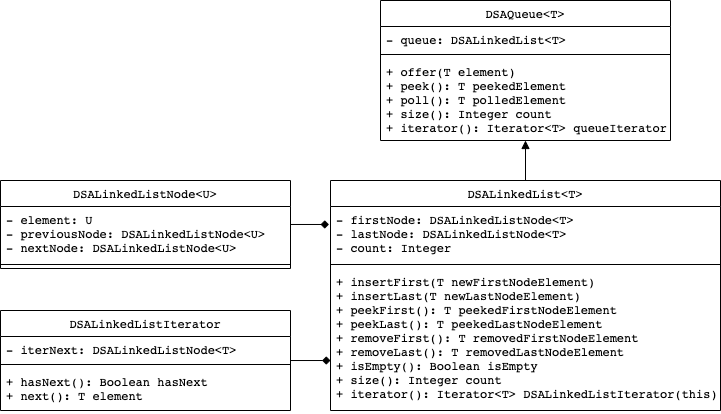

The diagram above was exported from draw.io. Its source (the exported page's mxGraphModel, read from the mxfile embedded in the PNG):
<mxGraphModel dx="1378" dy="860" grid="1" gridSize="10" guides="1" tooltips="1" connect="1" arrows="1" fold="1" page="1" pageScale="1" pageWidth="800" pageHeight="800" math="0" shadow="0">
  <root>
    <mxCell id="0" />
    <mxCell id="1" parent="0" />
    <mxCell id="24" style="edgeStyle=orthogonalEdgeStyle;rounded=0;orthogonalLoop=1;jettySize=auto;html=1;exitX=0.5;exitY=0;exitDx=0;exitDy=0;entryX=0.5;entryY=1;entryDx=0;entryDy=0;entryPerimeter=0;endArrow=block;endFill=1;" edge="1" parent="1" source="20" target="5">
      <mxGeometry relative="1" as="geometry" />
    </mxCell>
    <mxCell id="33" style="edgeStyle=orthogonalEdgeStyle;rounded=0;orthogonalLoop=1;jettySize=auto;html=1;entryX=-0.004;entryY=0.333;entryDx=0;entryDy=0;entryPerimeter=0;endArrow=diamond;endFill=1;" edge="1" parent="1" source="11" target="21">
      <mxGeometry relative="1" as="geometry" />
    </mxCell>
    <mxCell id="34" style="edgeStyle=orthogonalEdgeStyle;rounded=0;orthogonalLoop=1;jettySize=auto;html=1;entryX=0;entryY=0.648;entryDx=0;entryDy=0;entryPerimeter=0;endArrow=diamond;endFill=1;" edge="1" parent="1" source="28" target="23">
      <mxGeometry relative="1" as="geometry" />
    </mxCell>
    <mxCell id="2" value="DSAQueue&lt;T&gt;" style="swimlane;fontStyle=0;align=center;verticalAlign=top;childLayout=stackLayout;horizontal=1;startSize=26;horizontalStack=0;resizeParent=1;resizeParentMax=0;resizeLast=0;collapsible=1;marginBottom=0;fontFamily=Courier;" parent="1" vertex="1">
      <mxGeometry x="420" y="195" width="290" height="140" as="geometry" />
    </mxCell>
    <mxCell id="3" value="- queue: DSALinkedList&lt;T&gt;" style="text;strokeColor=none;fillColor=none;align=left;verticalAlign=top;spacingLeft=4;spacingRight=4;overflow=hidden;rotatable=0;points=[[0,0.5],[1,0.5]];portConstraint=eastwest;fontFamily=Courier;" parent="2" vertex="1">
      <mxGeometry y="26" width="290" height="24" as="geometry" />
    </mxCell>
    <mxCell id="4" value="" style="line;strokeWidth=1;fillColor=none;align=left;verticalAlign=middle;spacingTop=-1;spacingLeft=3;spacingRight=3;rotatable=0;labelPosition=right;points=[];portConstraint=eastwest;" parent="2" vertex="1">
      <mxGeometry y="50" width="290" height="8" as="geometry" />
    </mxCell>
    <mxCell id="5" value="+ offer(T element)&#10;+ peek(): T peekedElement&#10;+ poll(): T polledElement&#10;+ size(): Integer count&#10;+ iterator(): Iterator&lt;T&gt; queueIterator" style="text;strokeColor=none;fillColor=none;align=left;verticalAlign=top;spacingLeft=4;spacingRight=4;overflow=hidden;rotatable=0;points=[[0,0.5],[1,0.5]];portConstraint=eastwest;fontFamily=Courier;" parent="2" vertex="1">
      <mxGeometry y="58" width="290" height="82" as="geometry" />
    </mxCell>
    <mxCell id="20" value="DSALinkedList&lt;T&gt;" style="swimlane;fontStyle=0;align=center;verticalAlign=top;childLayout=stackLayout;horizontal=1;startSize=26;horizontalStack=0;resizeParent=1;resizeParentMax=0;resizeLast=0;collapsible=1;marginBottom=0;fontFamily=Courier;" vertex="1" parent="1">
      <mxGeometry x="370" y="375" width="390" height="230" as="geometry" />
    </mxCell>
    <mxCell id="21" value="- firstNode: DSALinkedListNode&lt;T&gt;&#10;- lastNode: DSALinkedListNode&lt;T&gt;&#10;- count: Integer" style="text;strokeColor=none;fillColor=none;align=left;verticalAlign=top;spacingLeft=4;spacingRight=4;overflow=hidden;rotatable=0;points=[[0,0.5],[1,0.5]];portConstraint=eastwest;fontFamily=Courier;" vertex="1" parent="20">
      <mxGeometry y="26" width="390" height="54" as="geometry" />
    </mxCell>
    <mxCell id="22" value="" style="line;strokeWidth=1;fillColor=none;align=left;verticalAlign=middle;spacingTop=-1;spacingLeft=3;spacingRight=3;rotatable=0;labelPosition=right;points=[];portConstraint=eastwest;" vertex="1" parent="20">
      <mxGeometry y="80" width="390" height="8" as="geometry" />
    </mxCell>
    <mxCell id="23" value="+ insertFirst(T newFirstNodeElement)&#10;+ insertLast(T newLastNodeElement)&#10;+ peekFirst(): T peekedFirstNodeElement&#10;+ peekLast(): T peekedLastNodeElement&#10;+ removeFirst(): T removedFirstNodeElement&#10;+ removeLast(): T removedLastNodeElement&#10;+ isEmpty(): Boolean isEmpty&#10;+ size(): Integer count&#10;+ iterator(): Iterator&lt;T&gt; DSALinkedListIterator(this)&#10;" style="text;strokeColor=none;fillColor=none;align=left;verticalAlign=top;spacingLeft=4;spacingRight=4;overflow=hidden;rotatable=0;points=[[0,0.5],[1,0.5]];portConstraint=eastwest;fontFamily=Courier;" vertex="1" parent="20">
      <mxGeometry y="88" width="390" height="142" as="geometry" />
    </mxCell>
    <mxCell id="11" value="DSALinkedListNode&lt;U&gt;" style="swimlane;fontStyle=0;align=center;verticalAlign=top;childLayout=stackLayout;horizontal=1;startSize=26;horizontalStack=0;resizeParent=1;resizeParentMax=0;resizeLast=0;collapsible=1;marginBottom=0;fontFamily=Courier;" vertex="1" parent="1">
      <mxGeometry x="40" y="375" width="290" height="88" as="geometry" />
    </mxCell>
    <mxCell id="12" value="- element: U&#10;- previousNode: DSALinkedListNode&lt;U&gt;&#10;- nextNode: DSALinkedListNode&lt;U&gt;&#10;" style="text;strokeColor=none;fillColor=none;align=left;verticalAlign=top;spacingLeft=4;spacingRight=4;overflow=hidden;rotatable=0;points=[[0,0.5],[1,0.5]];portConstraint=eastwest;fontFamily=Courier;" vertex="1" parent="11">
      <mxGeometry y="26" width="290" height="54" as="geometry" />
    </mxCell>
    <mxCell id="13" value="" style="line;strokeWidth=1;fillColor=none;align=left;verticalAlign=middle;spacingTop=-1;spacingLeft=3;spacingRight=3;rotatable=0;labelPosition=right;points=[];portConstraint=eastwest;" vertex="1" parent="11">
      <mxGeometry y="80" width="290" height="8" as="geometry" />
    </mxCell>
    <mxCell id="28" value="DSALinkedListIterator" style="swimlane;fontStyle=0;align=center;verticalAlign=top;childLayout=stackLayout;horizontal=1;startSize=26;horizontalStack=0;resizeParent=1;resizeParentMax=0;resizeLast=0;collapsible=1;marginBottom=0;fontFamily=Courier;" vertex="1" parent="1">
      <mxGeometry x="40" y="505" width="290" height="100" as="geometry" />
    </mxCell>
    <mxCell id="29" value="- iterNext: DSALinkedListNode&lt;T&gt;" style="text;strokeColor=none;fillColor=none;align=left;verticalAlign=top;spacingLeft=4;spacingRight=4;overflow=hidden;rotatable=0;points=[[0,0.5],[1,0.5]];portConstraint=eastwest;fontFamily=Courier;" vertex="1" parent="28">
      <mxGeometry y="26" width="290" height="24" as="geometry" />
    </mxCell>
    <mxCell id="30" value="" style="line;strokeWidth=1;fillColor=none;align=left;verticalAlign=middle;spacingTop=-1;spacingLeft=3;spacingRight=3;rotatable=0;labelPosition=right;points=[];portConstraint=eastwest;" vertex="1" parent="28">
      <mxGeometry y="50" width="290" height="8" as="geometry" />
    </mxCell>
    <mxCell id="31" value="+ hasNext(): Boolean hasNext&#10;+ next(): T element" style="text;strokeColor=none;fillColor=none;align=left;verticalAlign=top;spacingLeft=4;spacingRight=4;overflow=hidden;rotatable=0;points=[[0,0.5],[1,0.5]];portConstraint=eastwest;fontFamily=Courier;" vertex="1" parent="28">
      <mxGeometry y="58" width="290" height="42" as="geometry" />
    </mxCell>
  </root>
</mxGraphModel>